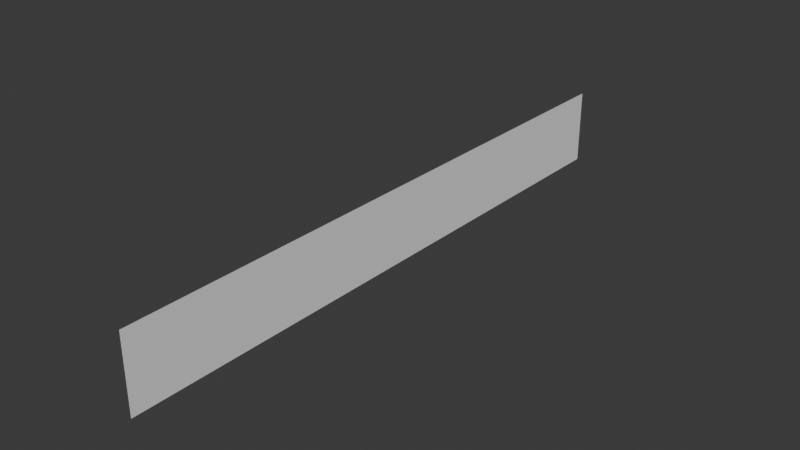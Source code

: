 # Source: Aurora.blend  (saved by Blender 4.3.34; exported with 4.5.12 LTS)
import bpy
from mathutils import Matrix  # noqa: F401  (used for matrix-valued properties, if any)

bpy.ops.wm.read_factory_settings(use_empty=True)
scene = bpy.context.scene
scene.name = 'Scene'

# ---- collections
col_collection = bpy.data.collections.new('Collection'); scene.collection.children.link(col_collection)

# ---- world
world_world = bpy.data.worlds.new('World'); scene.world = world_world
world_world.use_nodes = True; world_world.node_tree.nodes.clear()
_N = world_world.node_tree.nodes; _L = world_world.node_tree.links
n0 = _N.new('ShaderNodeOutputWorld'); n0.name = 'World Output'; n0.location = (300, 300)
n1 = _N.new('ShaderNodeBackground'); n1.name = 'Background'; n1.location = (10, 300)
n1.inputs[0].default_value = (0.05088, 0.05088, 0.05088, 1.0)
_L.new(n1.outputs[0], n0.inputs[0])
n0.is_active_output = True
world_world.color = (0.05088, 0.05088, 0.05088)
world_world.sun_shadow_jitter_overblur = 0.0

# ---- meshes
me_plane = bpy.data.meshes.new('Plane')
me_plane.from_pydata([(4.371e-08, -8.0, 2.0), (-4.371e-08, -8.0, 0.0), (4.371e-08, 8.0, 2.0), (-4.371e-08, 8.0, 0.0)], [], [(0, 1, 3, 2)])
_uv = me_plane.uv_layers.new(name='UVMap')
_uv.uv.foreach_set('vector', [2.339e-05, 1.0, -2.337e-05, 2.339e-05, 1.0, -2.337e-05, 1.0, 1.0])
me_plane.update()

# ---- objects
ob_auroraplane = bpy.data.objects.new('AuroraPlane', me_plane)

# ---- transforms, parenting, visibility, modifiers, constraints
ob_auroraplane.location = (0.0, 0.0, 0.0)
_m = ob_auroraplane.modifiers.new('Subdivision', 'SUBSURF')
_m.subdivision_type = 'SIMPLE'
_m.levels = 5
_m.show_only_control_edges = False

# ---- collection membership
col_collection.objects.link(ob_auroraplane)

# ---- scene / render settings (as saved in the file)
scene.frame_start = 1; scene.frame_end = 250; scene.frame_set(1)
scene.render.engine = 'BLENDER_EEVEE_NEXT'
bpy.context.view_layer.update()

# ---- added for rendering (the .blend has no active camera and no usable light): camera, sun
cam_auto = bpy.data.cameras.new('AutoCamera')
cam_auto.lens = 50.0
cam_auto.sensor_width = 36.0
cam_auto.clip_end = 1000.0
ob_auto_camera = bpy.data.objects.new('AutoCamera', cam_auto)
scene.collection.objects.link(ob_auto_camera)
ob_auto_camera.location = (14.9188, -17.9026, 12.935)
ob_auto_camera.rotation_euler = (1.09748, -7.21219e-08, 0.694738)
scene.camera = ob_auto_camera
light_auto_sun = bpy.data.lights.new('AutoSun', 'SUN')
light_auto_sun.energy = 3.0
light_auto_sun.angle = 0.0523599
ob_auto_sun = bpy.data.objects.new('AutoSun', light_auto_sun)
scene.collection.objects.link(ob_auto_sun)
ob_auto_sun.rotation_euler = (0.872665, 0.174533, 0.523599)
bpy.context.view_layer.update()
